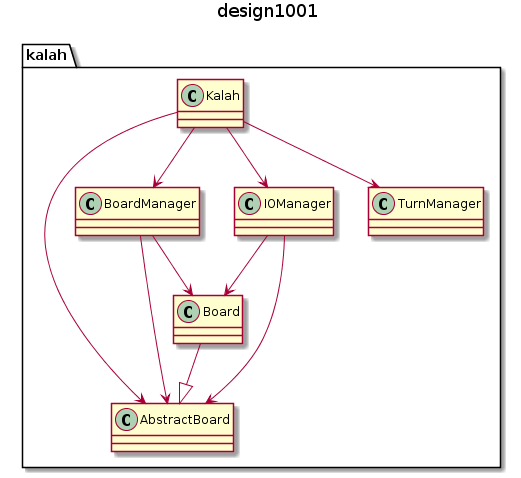

The diagram above was rendered by PlantUML. Its source (embedded in the PNG):
@startuml
title design1001
class kalah.AbstractBoard
class kalah.Board
class kalah.BoardManager
class kalah.IOManager
class kalah.Kalah
class kalah.TurnManager

kalah.IOManager -->kalah.AbstractBoard
kalah.IOManager -->kalah.Board
kalah.BoardManager -->kalah.AbstractBoard
kalah.BoardManager -->kalah.Board
kalah.Kalah -->kalah.TurnManager
kalah.Kalah -->kalah.IOManager
kalah.Kalah -->kalah.BoardManager
kalah.Kalah -->kalah.AbstractBoard
kalah.Board --|>kalah.AbstractBoard
@enduml